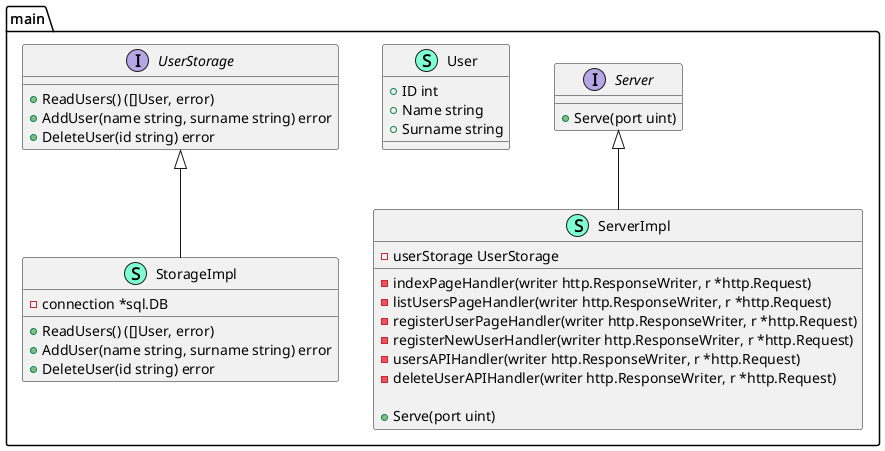

The diagram above was rendered by PlantUML. Its source (embedded in the PNG):
@startuml
namespace main {
    interface Server  {
        + Serve(port uint) 

    }
    class ServerImpl << (S,Aquamarine) >> {
        - userStorage UserStorage

        - indexPageHandler(writer http.ResponseWriter, r *http.Request) 
        - listUsersPageHandler(writer http.ResponseWriter, r *http.Request) 
        - registerUserPageHandler(writer http.ResponseWriter, r *http.Request) 
        - registerNewUserHandler(writer http.ResponseWriter, r *http.Request) 
        - usersAPIHandler(writer http.ResponseWriter, r *http.Request) 
        - deleteUserAPIHandler(writer http.ResponseWriter, r *http.Request) 

        + Serve(port uint) 

    }
    class StorageImpl << (S,Aquamarine) >> {
        - connection *sql.DB

        + ReadUsers() ([]User, error)
        + AddUser(name string, surname string) error
        + DeleteUser(id string) error

    }
    class User << (S,Aquamarine) >> {
        + ID int
        + Name string
        + Surname string

    }
    interface UserStorage  {
        + ReadUsers() ([]User, error)
        + AddUser(name string, surname string) error
        + DeleteUser(id string) error

    }
}

"main.Server" <|-- "main.ServerImpl"
"main.UserStorage" <|-- "main.StorageImpl"

@enduml